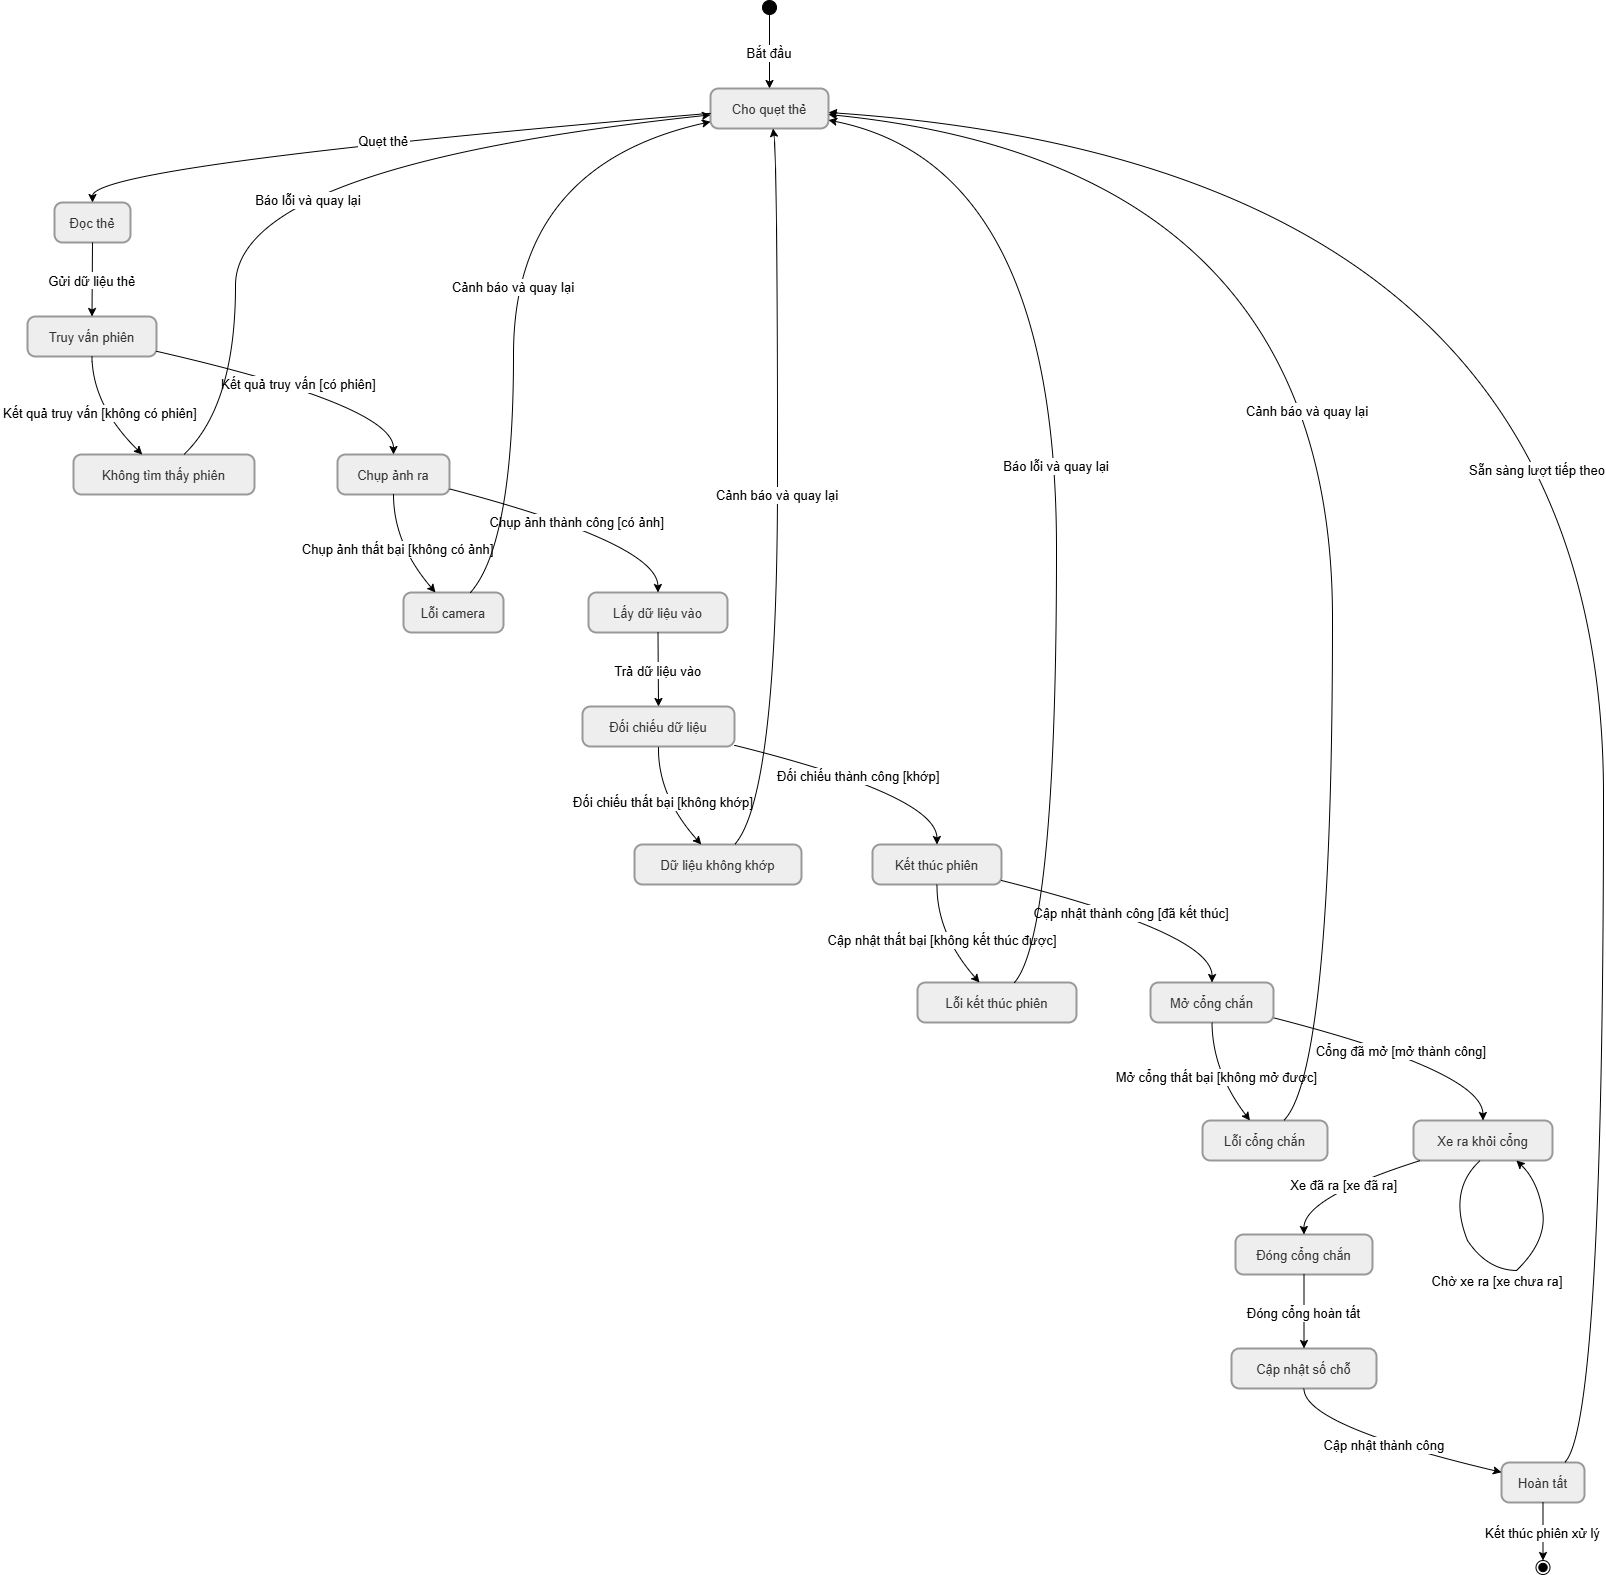

The diagram above was exported from draw.io. Its source (the exported page's mxGraphModel, read from the mxfile embedded in the PNG):
<mxGraphModel dx="2607" dy="990" grid="1" gridSize="10" guides="1" tooltips="1" connect="1" arrows="1" fold="1" page="1" pageScale="1" pageWidth="827" pageHeight="1169" math="0" shadow="0">
  <root>
    <mxCell id="0" />
    <mxCell id="1" parent="0" />
    <mxCell id="_waDbcAxJQbs85gSYlc2-303" parent="1" style="ellipse;fillColor=strokeColor;fontColor=light-dark(#333333,#cccccc);fontSize=13;" value="" vertex="1">
      <mxGeometry height="14" width="14" x="755" y="20" as="geometry" />
    </mxCell>
    <mxCell id="_waDbcAxJQbs85gSYlc2-304" parent="1" style="rounded=1;arcSize=20;strokeWidth=2;fillColor=light-dark(#eeeeee,#1f2020);strokeColor=light-dark(#999999,#cccccc);fontColor=light-dark(#333333,#cccccc);fontSize=13;" value="Cho quẹt thẻ" vertex="1">
      <mxGeometry height="40" width="118" x="703" y="108" as="geometry" />
    </mxCell>
    <mxCell id="_waDbcAxJQbs85gSYlc2-305" parent="1" style="rounded=1;arcSize=20;strokeWidth=2;fillColor=light-dark(#eeeeee,#1f2020);strokeColor=light-dark(#999999,#cccccc);fontColor=light-dark(#333333,#cccccc);fontSize=13;" value="Đọc thẻ" vertex="1">
      <mxGeometry height="40" width="76" x="47" y="222" as="geometry" />
    </mxCell>
    <mxCell id="_waDbcAxJQbs85gSYlc2-306" parent="1" style="rounded=1;arcSize=20;strokeWidth=2;fillColor=light-dark(#eeeeee,#1f2020);strokeColor=light-dark(#999999,#cccccc);fontColor=light-dark(#333333,#cccccc);fontSize=13;" value="Truy vấn phiên" vertex="1">
      <mxGeometry height="40" width="129" x="20" y="336" as="geometry" />
    </mxCell>
    <mxCell id="_waDbcAxJQbs85gSYlc2-307" parent="1" style="rounded=1;arcSize=20;strokeWidth=2;fillColor=light-dark(#eeeeee,#1f2020);strokeColor=light-dark(#999999,#cccccc);fontColor=light-dark(#333333,#cccccc);fontSize=13;" value="Không tìm thấy phiên" vertex="1">
      <mxGeometry height="40" width="181" x="66" y="474" as="geometry" />
    </mxCell>
    <mxCell id="_waDbcAxJQbs85gSYlc2-308" parent="1" style="rounded=1;arcSize=20;strokeWidth=2;fillColor=light-dark(#eeeeee,#1f2020);strokeColor=light-dark(#999999,#cccccc);fontColor=light-dark(#333333,#cccccc);fontSize=13;" value="Chụp ảnh ra" vertex="1">
      <mxGeometry height="40" width="112" x="330" y="474" as="geometry" />
    </mxCell>
    <mxCell id="_waDbcAxJQbs85gSYlc2-309" parent="1" style="rounded=1;arcSize=20;strokeWidth=2;fillColor=light-dark(#eeeeee,#1f2020);strokeColor=light-dark(#999999,#cccccc);fontColor=light-dark(#333333,#cccccc);fontSize=13;" value="Lỗi camera" vertex="1">
      <mxGeometry height="40" width="100" x="396" y="612" as="geometry" />
    </mxCell>
    <mxCell id="_waDbcAxJQbs85gSYlc2-310" parent="1" style="rounded=1;arcSize=20;strokeWidth=2;fillColor=light-dark(#eeeeee,#1f2020);strokeColor=light-dark(#999999,#cccccc);fontColor=light-dark(#333333,#cccccc);fontSize=13;" value="Lấy dữ liệu vào" vertex="1">
      <mxGeometry height="40" width="139" x="581" y="612" as="geometry" />
    </mxCell>
    <mxCell id="_waDbcAxJQbs85gSYlc2-311" parent="1" style="rounded=1;arcSize=20;strokeWidth=2;fillColor=light-dark(#eeeeee,#1f2020);strokeColor=light-dark(#999999,#cccccc);fontColor=light-dark(#333333,#cccccc);fontSize=13;" value="Đối chiếu dữ liệu" vertex="1">
      <mxGeometry height="40" width="152" x="575" y="726" as="geometry" />
    </mxCell>
    <mxCell id="_waDbcAxJQbs85gSYlc2-312" parent="1" style="rounded=1;arcSize=20;strokeWidth=2;fillColor=light-dark(#eeeeee,#1f2020);strokeColor=light-dark(#999999,#cccccc);fontColor=light-dark(#333333,#cccccc);fontSize=13;" value="Dữ liệu không khớp" vertex="1">
      <mxGeometry height="40" width="167" x="627" y="864" as="geometry" />
    </mxCell>
    <mxCell id="_waDbcAxJQbs85gSYlc2-313" parent="1" style="rounded=1;arcSize=20;strokeWidth=2;fillColor=light-dark(#eeeeee,#1f2020);strokeColor=light-dark(#999999,#cccccc);fontColor=light-dark(#333333,#cccccc);fontSize=13;" value="Kết thúc phiên" vertex="1">
      <mxGeometry height="40" width="129" x="865" y="864" as="geometry" />
    </mxCell>
    <mxCell id="_waDbcAxJQbs85gSYlc2-314" parent="1" style="rounded=1;arcSize=20;strokeWidth=2;fillColor=light-dark(#eeeeee,#1f2020);strokeColor=light-dark(#999999,#cccccc);fontColor=light-dark(#333333,#cccccc);fontSize=13;" value="Lỗi kết thúc phiên" vertex="1">
      <mxGeometry height="40" width="159" x="910" y="1002" as="geometry" />
    </mxCell>
    <mxCell id="_waDbcAxJQbs85gSYlc2-315" parent="1" style="rounded=1;arcSize=20;strokeWidth=2;fillColor=light-dark(#eeeeee,#1f2020);strokeColor=light-dark(#999999,#cccccc);fontColor=light-dark(#333333,#cccccc);fontSize=13;" value="Mở cổng chắn" vertex="1">
      <mxGeometry height="40" width="123" x="1143" y="1002" as="geometry" />
    </mxCell>
    <mxCell id="_waDbcAxJQbs85gSYlc2-316" parent="1" style="rounded=1;arcSize=20;strokeWidth=2;fillColor=light-dark(#eeeeee,#1f2020);strokeColor=light-dark(#999999,#cccccc);fontColor=light-dark(#333333,#cccccc);fontSize=13;" value="Lỗi cổng chắn" vertex="1">
      <mxGeometry height="40" width="125" x="1195" y="1140" as="geometry" />
    </mxCell>
    <mxCell id="_waDbcAxJQbs85gSYlc2-317" parent="1" style="rounded=1;arcSize=20;strokeWidth=2;fillColor=light-dark(#eeeeee,#1f2020);strokeColor=light-dark(#999999,#cccccc);fontColor=light-dark(#333333,#cccccc);fontSize=13;" value="Xe ra khỏi cổng" vertex="1">
      <mxGeometry height="40" width="139" x="1406" y="1140" as="geometry" />
    </mxCell>
    <mxCell id="_waDbcAxJQbs85gSYlc2-318" parent="1" style="rounded=1;arcSize=20;strokeWidth=2;fillColor=light-dark(#eeeeee,#1f2020);strokeColor=light-dark(#999999,#cccccc);fontColor=light-dark(#333333,#cccccc);fontSize=13;" value="Đóng cổng chắn" vertex="1">
      <mxGeometry height="40" width="137" x="1228" y="1254" as="geometry" />
    </mxCell>
    <mxCell id="_waDbcAxJQbs85gSYlc2-319" parent="1" style="rounded=1;arcSize=20;strokeWidth=2;fillColor=light-dark(#eeeeee,#1f2020);strokeColor=light-dark(#999999,#cccccc);fontColor=light-dark(#333333,#cccccc);fontSize=13;" value="Cập nhật số chỗ" vertex="1">
      <mxGeometry height="40" width="145" x="1224" y="1368" as="geometry" />
    </mxCell>
    <mxCell id="_waDbcAxJQbs85gSYlc2-320" parent="1" style="rounded=1;arcSize=20;strokeWidth=2;fillColor=light-dark(#eeeeee,#1f2020);strokeColor=light-dark(#999999,#cccccc);fontColor=light-dark(#333333,#cccccc);fontSize=13;" value="Hoàn tất" vertex="1">
      <mxGeometry height="40" width="83" x="1494" y="1482" as="geometry" />
    </mxCell>
    <mxCell id="_waDbcAxJQbs85gSYlc2-321" parent="1" style="ellipse;shape=endState;fillColor=strokeColor;fontColor=light-dark(#333333,#cccccc);fontSize=13;" value="" vertex="1">
      <mxGeometry height="14" width="14" x="1528.5" y="1580" as="geometry" />
    </mxCell>
    <mxCell id="_waDbcAxJQbs85gSYlc2-322" parent="1" style="whiteSpace=wrap;strokeWidth=2;fillColor=light-dark(#eeeeee,#1f2020);strokeColor=light-dark(#999999,#cccccc);fontColor=light-dark(#333333,#cccccc);fontSize=13;" value="" vertex="1">
      <mxGeometry x="1468" y="1274" as="geometry" />
    </mxCell>
    <mxCell id="_waDbcAxJQbs85gSYlc2-323" parent="1" style="whiteSpace=wrap;strokeWidth=2;fillColor=light-dark(#eeeeee,#1f2020);strokeColor=light-dark(#999999,#cccccc);fontColor=light-dark(#333333,#cccccc);fontSize=13;" value="" vertex="1">
      <mxGeometry x="1519" y="1388" as="geometry" />
    </mxCell>
    <mxCell id="_waDbcAxJQbs85gSYlc2-324" edge="1" parent="1" source="_waDbcAxJQbs85gSYlc2-303" style="curved=1;startArrow=none;;fillColor=none;;exitX=0.53;exitY=1;entryX=0.5;entryY=0;rounded=0;fontSize=13;" target="_waDbcAxJQbs85gSYlc2-304" value="Bắt đầu">
      <mxGeometry relative="1" as="geometry">
        <Array as="points" />
      </mxGeometry>
    </mxCell>
    <mxCell id="_waDbcAxJQbs85gSYlc2-325" edge="1" parent="1" source="_waDbcAxJQbs85gSYlc2-304" style="curved=1;startArrow=none;;fillColor=none;;exitX=0;exitY=0.62;entryX=0.5;entryY=0;rounded=0;fontSize=13;" target="_waDbcAxJQbs85gSYlc2-305" value="Quẹt thẻ">
      <mxGeometry relative="1" as="geometry">
        <Array as="points">
          <mxPoint x="85" y="185" />
        </Array>
      </mxGeometry>
    </mxCell>
    <mxCell id="_waDbcAxJQbs85gSYlc2-326" edge="1" parent="1" source="_waDbcAxJQbs85gSYlc2-305" style="curved=1;startArrow=none;;fillColor=none;;exitX=0.5;exitY=1;entryX=0.5;entryY=0;rounded=0;fontSize=13;" target="_waDbcAxJQbs85gSYlc2-306" value="Gửi dữ liệu thẻ">
      <mxGeometry relative="1" as="geometry">
        <Array as="points" />
      </mxGeometry>
    </mxCell>
    <mxCell id="_waDbcAxJQbs85gSYlc2-327" edge="1" parent="1" source="_waDbcAxJQbs85gSYlc2-306" style="curved=1;startArrow=none;;fillColor=none;;exitX=0.5;exitY=1;entryX=0.38;entryY=0;rounded=0;fontSize=13;" target="_waDbcAxJQbs85gSYlc2-307" value="Kết quả truy vấn [không có phiên]">
      <mxGeometry relative="1" as="geometry">
        <Array as="points">
          <mxPoint x="85" y="425" />
        </Array>
      </mxGeometry>
    </mxCell>
    <mxCell id="_waDbcAxJQbs85gSYlc2-328" edge="1" parent="1" source="_waDbcAxJQbs85gSYlc2-306" style="curved=1;startArrow=none;;fillColor=none;;exitX=1;exitY=0.87;entryX=0.5;entryY=0;rounded=0;fontSize=13;" target="_waDbcAxJQbs85gSYlc2-308" value="Kết quả truy vấn [có phiên]">
      <mxGeometry relative="1" as="geometry">
        <Array as="points">
          <mxPoint x="386" y="425" />
        </Array>
      </mxGeometry>
    </mxCell>
    <mxCell id="_waDbcAxJQbs85gSYlc2-329" edge="1" parent="1" source="_waDbcAxJQbs85gSYlc2-308" style="curved=1;startArrow=none;;fillColor=none;;exitX=0.5;exitY=1;entryX=0.32;entryY=0;rounded=0;fontSize=13;" target="_waDbcAxJQbs85gSYlc2-309" value="Chụp ảnh thất bại [không có ảnh]">
      <mxGeometry relative="1" as="geometry">
        <Array as="points">
          <mxPoint x="386" y="563" />
        </Array>
      </mxGeometry>
    </mxCell>
    <mxCell id="_waDbcAxJQbs85gSYlc2-330" edge="1" parent="1" source="_waDbcAxJQbs85gSYlc2-308" style="curved=1;startArrow=none;;fillColor=none;;exitX=1;exitY=0.86;entryX=0.5;entryY=0;rounded=0;fontSize=13;" target="_waDbcAxJQbs85gSYlc2-310" value="Chụp ảnh thành công [có ảnh]">
      <mxGeometry relative="1" as="geometry">
        <Array as="points">
          <mxPoint x="650" y="563" />
        </Array>
      </mxGeometry>
    </mxCell>
    <mxCell id="_waDbcAxJQbs85gSYlc2-331" edge="1" parent="1" source="_waDbcAxJQbs85gSYlc2-310" style="curved=1;startArrow=none;;fillColor=none;;exitX=0.5;exitY=1;entryX=0.5;entryY=0;rounded=0;fontSize=13;" target="_waDbcAxJQbs85gSYlc2-311" value="Trả dữ liệu vào">
      <mxGeometry relative="1" as="geometry">
        <Array as="points" />
      </mxGeometry>
    </mxCell>
    <mxCell id="_waDbcAxJQbs85gSYlc2-332" edge="1" parent="1" source="_waDbcAxJQbs85gSYlc2-311" style="curved=1;startArrow=none;;fillColor=none;;exitX=0.5;exitY=1;entryX=0.4;entryY=0;rounded=0;fontSize=13;" target="_waDbcAxJQbs85gSYlc2-312" value="Đối chiếu thất bại [không khớp]">
      <mxGeometry relative="1" as="geometry">
        <Array as="points">
          <mxPoint x="650" y="815" />
        </Array>
      </mxGeometry>
    </mxCell>
    <mxCell id="_waDbcAxJQbs85gSYlc2-333" edge="1" parent="1" source="_waDbcAxJQbs85gSYlc2-311" style="curved=1;startArrow=none;;fillColor=none;;exitX=1;exitY=0.97;entryX=0.5;entryY=0;rounded=0;fontSize=13;" target="_waDbcAxJQbs85gSYlc2-313" value="Đối chiếu thành công [khớp]">
      <mxGeometry relative="1" as="geometry">
        <Array as="points">
          <mxPoint x="929" y="815" />
        </Array>
      </mxGeometry>
    </mxCell>
    <mxCell id="_waDbcAxJQbs85gSYlc2-334" edge="1" parent="1" source="_waDbcAxJQbs85gSYlc2-313" style="curved=1;startArrow=none;;fillColor=none;;exitX=0.5;exitY=1;entryX=0.39;entryY=0;rounded=0;fontSize=13;" target="_waDbcAxJQbs85gSYlc2-314" value="Cập nhật thất bại [không kết thúc được]">
      <mxGeometry relative="1" as="geometry">
        <Array as="points">
          <mxPoint x="929" y="953" />
        </Array>
      </mxGeometry>
    </mxCell>
    <mxCell id="_waDbcAxJQbs85gSYlc2-335" edge="1" parent="1" source="_waDbcAxJQbs85gSYlc2-313" style="curved=1;startArrow=none;;fillColor=none;;exitX=1;exitY=0.9;entryX=0.5;entryY=0;rounded=0;fontSize=13;" target="_waDbcAxJQbs85gSYlc2-315" value="Cập nhật thành công [đã kết thúc]">
      <mxGeometry relative="1" as="geometry">
        <Array as="points">
          <mxPoint x="1205" y="953" />
        </Array>
      </mxGeometry>
    </mxCell>
    <mxCell id="_waDbcAxJQbs85gSYlc2-336" edge="1" parent="1" source="_waDbcAxJQbs85gSYlc2-315" style="curved=1;startArrow=none;;fillColor=none;;exitX=0.5;exitY=1;entryX=0.38;entryY=0;rounded=0;fontSize=13;" target="_waDbcAxJQbs85gSYlc2-316" value="Mở cổng thất bại [không mở được]">
      <mxGeometry relative="1" as="geometry">
        <Array as="points">
          <mxPoint x="1205" y="1091" />
        </Array>
      </mxGeometry>
    </mxCell>
    <mxCell id="_waDbcAxJQbs85gSYlc2-337" edge="1" parent="1" source="_waDbcAxJQbs85gSYlc2-315" style="curved=1;startArrow=none;;fillColor=none;;exitX=1.01;exitY=0.89;entryX=0.5;entryY=0;rounded=0;fontSize=13;" target="_waDbcAxJQbs85gSYlc2-317" value="Cổng đã mở [mở thành công]">
      <mxGeometry relative="1" as="geometry">
        <Array as="points">
          <mxPoint x="1475" y="1091" />
        </Array>
      </mxGeometry>
    </mxCell>
    <mxCell id="_waDbcAxJQbs85gSYlc2-338" edge="1" parent="1" source="_waDbcAxJQbs85gSYlc2-317" style="curved=1;startArrow=none;endArrow=none;fillColor=none;;exitX=0.48;exitY=1;rounded=0;fontSize=13;" value="">
      <mxGeometry relative="1" as="geometry">
        <Array as="points">
          <mxPoint x="1440" y="1210" />
        </Array>
        <mxPoint x="1460" y="1260" as="targetPoint" />
      </mxGeometry>
    </mxCell>
    <mxCell id="_waDbcAxJQbs85gSYlc2-339" edge="1" parent="1" style="curved=1;startArrow=none;endArrow=none;fillColor=none;;rounded=0;fontSize=13;" value="Chờ xe ra [xe chưa ra]">
      <mxGeometry relative="1" x="0.3944" y="-10" as="geometry">
        <mxPoint as="offset" />
        <Array as="points">
          <mxPoint x="1480" y="1290" />
        </Array>
        <mxPoint x="1460" y="1260" as="sourcePoint" />
        <mxPoint x="1510" y="1290" as="targetPoint" />
      </mxGeometry>
    </mxCell>
    <mxCell id="_waDbcAxJQbs85gSYlc2-340" edge="1" parent="1" style="curved=1;startArrow=none;;fillColor=none;;entryX=0.74;entryY=1;rounded=0;fontSize=13;" target="_waDbcAxJQbs85gSYlc2-317" value="">
      <mxGeometry relative="1" as="geometry">
        <Array as="points">
          <mxPoint x="1540" y="1260" />
          <mxPoint x="1530" y="1200" />
        </Array>
        <mxPoint x="1509" y="1290" as="sourcePoint" />
      </mxGeometry>
    </mxCell>
    <mxCell id="_waDbcAxJQbs85gSYlc2-341" edge="1" parent="1" source="_waDbcAxJQbs85gSYlc2-317" style="curved=1;startArrow=none;;fillColor=none;;exitX=0.05;exitY=1;entryX=0.5;entryY=0;rounded=0;fontSize=13;" target="_waDbcAxJQbs85gSYlc2-318" value="Xe đã ra [xe đã ra]">
      <mxGeometry relative="1" as="geometry">
        <Array as="points">
          <mxPoint x="1296" y="1217" />
        </Array>
      </mxGeometry>
    </mxCell>
    <mxCell id="_waDbcAxJQbs85gSYlc2-342" edge="1" parent="1" source="_waDbcAxJQbs85gSYlc2-318" style="curved=1;startArrow=none;;fillColor=none;;exitX=0.5;exitY=1;entryX=0.5;entryY=0;rounded=0;fontSize=13;" target="_waDbcAxJQbs85gSYlc2-319" value="Đóng cổng hoàn tất">
      <mxGeometry relative="1" as="geometry">
        <Array as="points" />
      </mxGeometry>
    </mxCell>
    <mxCell id="_waDbcAxJQbs85gSYlc2-343" edge="1" parent="1" source="_waDbcAxJQbs85gSYlc2-319" style="curved=1;startArrow=none;;fillColor=none;;exitX=0.5;exitY=1;entryX=0.01;entryY=0.25;rounded=0;fontSize=13;" target="_waDbcAxJQbs85gSYlc2-320" value="Cập nhật thành công">
      <mxGeometry relative="1" as="geometry">
        <Array as="points">
          <mxPoint x="1296" y="1445" />
        </Array>
      </mxGeometry>
    </mxCell>
    <mxCell id="_waDbcAxJQbs85gSYlc2-344" edge="1" parent="1" source="_waDbcAxJQbs85gSYlc2-307" style="curved=1;startArrow=none;;fillColor=none;;exitX=0.61;exitY=0;entryX=0;entryY=0.66;rounded=0;fontSize=13;" target="_waDbcAxJQbs85gSYlc2-304" value="Báo lỗi và quay lại">
      <mxGeometry relative="1" x="-0.039" y="-42" as="geometry">
        <mxPoint as="offset" />
        <Array as="points">
          <mxPoint x="228" y="425" />
          <mxPoint x="228" y="185" />
        </Array>
      </mxGeometry>
    </mxCell>
    <mxCell id="_waDbcAxJQbs85gSYlc2-345" edge="1" parent="1" source="_waDbcAxJQbs85gSYlc2-309" style="curved=1;startArrow=none;;fillColor=none;;exitX=0.67;exitY=0;entryX=0;entryY=0.83;rounded=0;fontSize=13;" target="_waDbcAxJQbs85gSYlc2-304" value="Cảnh báo và quay lại">
      <mxGeometry relative="1" as="geometry">
        <Array as="points">
          <mxPoint x="506" y="563" />
          <mxPoint x="506" y="185" />
        </Array>
      </mxGeometry>
    </mxCell>
    <mxCell id="_waDbcAxJQbs85gSYlc2-346" edge="1" parent="1" source="_waDbcAxJQbs85gSYlc2-312" style="curved=1;startArrow=none;;fillColor=none;;exitX=0.6;exitY=0;entryX=0.53;entryY=1;rounded=0;fontSize=13;" target="_waDbcAxJQbs85gSYlc2-304" value="Cảnh báo và quay lại">
      <mxGeometry relative="1" as="geometry">
        <Array as="points">
          <mxPoint x="770" y="815" />
          <mxPoint x="770" y="185" />
        </Array>
      </mxGeometry>
    </mxCell>
    <mxCell id="_waDbcAxJQbs85gSYlc2-347" edge="1" parent="1" source="_waDbcAxJQbs85gSYlc2-314" style="curved=1;startArrow=none;;fillColor=none;;exitX=0.61;exitY=0;entryX=1;entryY=0.79;rounded=0;fontSize=13;" target="_waDbcAxJQbs85gSYlc2-304" value="Báo lỗi và quay lại">
      <mxGeometry relative="1" as="geometry">
        <Array as="points">
          <mxPoint x="1049" y="953" />
          <mxPoint x="1049" y="185" />
        </Array>
      </mxGeometry>
    </mxCell>
    <mxCell id="_waDbcAxJQbs85gSYlc2-348" edge="1" parent="1" source="_waDbcAxJQbs85gSYlc2-316" style="curved=1;startArrow=none;;fillColor=none;;exitX=0.65;exitY=0;entryX=1;entryY=0.65;rounded=0;fontSize=13;" target="_waDbcAxJQbs85gSYlc2-304" value="Cảnh báo và quay lại">
      <mxGeometry relative="1" x="-0.0145" y="25" as="geometry">
        <mxPoint as="offset" />
        <Array as="points">
          <mxPoint x="1325" y="1091" />
          <mxPoint x="1325" y="185" />
        </Array>
      </mxGeometry>
    </mxCell>
    <mxCell id="_waDbcAxJQbs85gSYlc2-349" edge="1" parent="1" source="_waDbcAxJQbs85gSYlc2-320" style="curved=1;startArrow=none;;fillColor=none;;exitX=0.76;exitY=0;entryX=1;entryY=0.6;rounded=0;fontSize=13;" target="_waDbcAxJQbs85gSYlc2-304" value="Sẵn sàng lượt tiếp theo">
      <mxGeometry relative="1" x="-0.035" y="66" as="geometry">
        <mxPoint y="-1" as="offset" />
        <Array as="points">
          <mxPoint x="1596" y="1445" />
          <mxPoint x="1596" y="185" />
        </Array>
      </mxGeometry>
    </mxCell>
    <mxCell id="_waDbcAxJQbs85gSYlc2-350" edge="1" parent="1" source="_waDbcAxJQbs85gSYlc2-320" style="curved=1;startArrow=none;;fillColor=none;;exitX=0.5;exitY=1;entryX=0.49;entryY=0;rounded=0;fontSize=13;" target="_waDbcAxJQbs85gSYlc2-321" value="Kết thúc phiên xử lý">
      <mxGeometry relative="1" as="geometry">
        <Array as="points" />
      </mxGeometry>
    </mxCell>
  </root>
</mxGraphModel>